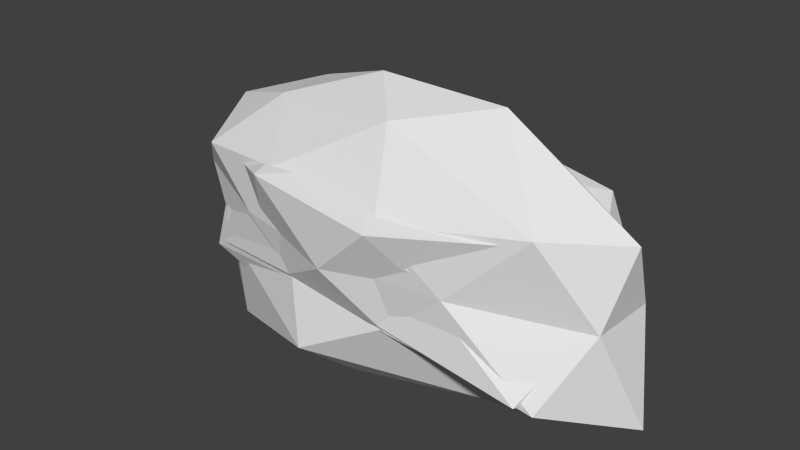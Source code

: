 # Source: cloud.blend  (saved by Blender 2.74.0; exported with 4.5.12 LTS)
import bpy
from mathutils import Matrix  # noqa: F401  (used for matrix-valued properties, if any)

bpy.ops.wm.read_factory_settings(use_empty=True)
scene = bpy.context.scene
scene.name = 'Scene'

# ---- collections
col_collection_1 = bpy.data.collections.new('Collection 1'); scene.collection.children.link(col_collection_1)

# ---- materials (node trees are filled in below, after node groups)
mat_material = bpy.data.materials.new('Material')
mat_material.alpha_threshold = 0.0
mat_material.use_transparent_shadow = False
mat_material.roughness = 0.5
mat_material.line_color = (0.0, 0.0, 0.0, 1.0)

# ---- material node trees

# ---- world
world_world = bpy.data.worlds.new('World'); scene.world = world_world
world_world.color = (0.05088, 0.05088, 0.05088)
world_world.use_sun_shadow = False
world_world.sun_shadow_jitter_overblur = 0.0
world_world.cycles.sampling_method = 'MANUAL'
world_world.cycles.sample_map_resolution = 256

# ---- meshes
me_cube_002 = bpy.data.meshes.new('Cube.002')
me_cube_002.from_pydata([(-3.951, -1.225, 1.074), (1.007, -2.038, 1.188), (3.719, 1.144, -1.271), (-2.067, 1.945, -1.239), (-4.747, -0.2466, -1.062), (-1.348, -1.723, -0.7285), (4.08, -1.66, -1.514), (-0.4077, -1.017, -2.879), (-3.907, 1.066, 1.033), (1.083, 1.769, 1.007), (4.962, -0.1889, 1.359), (-0.5, -0.008901, 3.003), (4.75, 0.6432, -0.1342), (4.699, -0.7663, -0.1314), (1.071, 1.722, -1.418), (-3.943, 0.8864, -1.329), (-1.608, 0.9417, -2.32), (-3.533, -1.14, -1.052), (-3.653, -0.8703, -2.867), (2.325, 0.8511, -2.669), (5.22, 0.1373, -2.274), (0.955, -1.731, -1.033), (2.419, -0.5286, -2.565), (-0.9885, -1.987, -2.125), (-0.2593, -2.046, 0.06811), (2.228, -1.772, 0.04808), (-4.714, -0.5689, 0.2669), (-2.568, -1.586, 0.1195), (-3.616, 1.871, -0.02458), (-5.304, 0.6281, 0.05933), (2.637, 1.577, -0.04158), (-0.3555, 2.047, -0.0517), (3.75, -1.431, 1.541), (-1.767, -1.712, 1.336), (-4.449, 0.2152, 1.604), (-2.06, 1.834, 1.339), (3.338, 1.015, 1.339), (0.4433, -1.028, 2.581), (2.303, -0.1576, 3.029), (-2.609, -0.464, 2.221), (-2.597, 0.7574, 2.256), (0.367, 0.9993, 1.927)], [], [(7, 16, 19), (7, 22, 23), (6, 20, 13), (7, 23, 18), (6, 22, 20), (7, 18, 16), (5, 21, 24), (4, 17, 26), (3, 15, 28), (2, 14, 30), (6, 13, 25), (5, 24, 27), (4, 26, 29), (3, 28, 31), (2, 30, 12), (1, 32, 37), (0, 33, 39), (8, 34, 40), (9, 35, 41), (10, 36, 38), (38, 41, 11), (38, 36, 41), (36, 9, 41), (41, 40, 11), (41, 35, 40), (35, 8, 40), (40, 39, 11), (40, 34, 39), (34, 0, 39), (39, 37, 11), (39, 33, 37), (33, 1, 37), (37, 38, 11), (37, 32, 38), (32, 10, 38), (12, 36, 10), (12, 30, 36), (30, 9, 36), (31, 35, 9), (31, 28, 35), (28, 8, 35), (29, 34, 8), (29, 26, 34), (26, 0, 34), (27, 33, 0), (27, 24, 33), (24, 1, 33), (25, 32, 1), (25, 13, 32), (13, 10, 32), (30, 31, 9), (30, 14, 31), (14, 3, 31), (28, 29, 8), (28, 15, 29), (15, 4, 29), (26, 27, 0), (26, 17, 27), (17, 5, 27), (24, 25, 1), (24, 21, 25), (21, 6, 25), (16, 15, 3), (16, 18, 15), (18, 4, 15), (20, 19, 2), (20, 22, 19), (22, 7, 19), (18, 17, 4), (18, 23, 17), (23, 5, 17), (13, 12, 10), (13, 20, 12), (20, 2, 12), (23, 21, 5), (23, 22, 21), (22, 6, 21), (19, 14, 2), (19, 16, 14), (16, 3, 14)])
me_cube_002.materials.append(mat_material)
me_cube_002.use_remesh_preserve_volume = False
me_cube_002.use_remesh_preserve_attributes = False
me_cube_002.use_mirror_vertex_groups = False
me_cube_002.update()
me_cube_001 = bpy.data.meshes.new('Cube.001')
me_cube_001.from_pydata([(-3.337, -1.116, 0.9011), (1.042, -2.363, 1.119), (3.843, 1.23, -1.24), (-2.352, 2.16, -1.394), (-4.755, -0.2121, -0.9314), (-1.38, -1.758, -0.7453), (3.794, -1.813, -1.39), (-0.5477, -0.3334, -2.485), (-3.657, 0.9184, 0.9381), (1.301, 1.882, 1.02), (4.357, -0.2226, 1.129), (-0.7279, -0.1627, 2.456), (4.673, 0.63, -0.08317), (4.473, -0.6681, -0.08252), (1.289, 1.862, -1.41), (-3.453, 0.8574, -1.048), (-1.821, 1.12, -2.591), (-3.672, -1.29, -1.021), (-3.655, -0.03504, -2.262), (2.078, 0.619, -2.147), (4.372, -0.1721, -1.5), (0.8561, -1.805, -0.9796), (2.046, -0.734, -2.07), (-1.189, -1.348, -1.525), (-0.1837, -2.213, -0.01399), (1.74, -1.68, 0.09169), (-4.133, -0.7022, 0.02884), (-2.26, -1.558, 0.1108), (-2.835, 1.52, -0.01145), (-4.454, 0.3817, 0.01188), (2.738, 1.639, -0.02953), (-0.08933, 2.106, -0.04189), (3.659, -1.386, 1.391), (-1.878, -2.033, 1.265), (-4.167, -0.1498, 1.077), (-2.482, 2.004, 1.458), (3.647, 1.186, 1.438), (0.2823, -1.091, 1.696), (1.619, -0.5034, 1.901), (-2.042, -0.8849, 1.521), (-2.352, 0.2299, 1.7), (0.4831, 1.209, 2.046)], [], [(7, 16, 19), (7, 22, 23), (6, 20, 13), (7, 23, 18), (6, 22, 20), (7, 18, 16), (5, 21, 24), (4, 17, 26), (3, 15, 28), (2, 14, 30), (6, 13, 25), (5, 24, 27), (4, 26, 29), (3, 28, 31), (2, 30, 12), (1, 32, 37), (0, 33, 39), (8, 34, 40), (9, 35, 41), (10, 36, 38), (38, 41, 11), (38, 36, 41), (36, 9, 41), (41, 40, 11), (41, 35, 40), (35, 8, 40), (40, 39, 11), (40, 34, 39), (34, 0, 39), (39, 37, 11), (39, 33, 37), (33, 1, 37), (37, 38, 11), (37, 32, 38), (32, 10, 38), (12, 36, 10), (12, 30, 36), (30, 9, 36), (31, 35, 9), (31, 28, 35), (28, 8, 35), (29, 34, 8), (29, 26, 34), (26, 0, 34), (27, 33, 0), (27, 24, 33), (24, 1, 33), (25, 32, 1), (25, 13, 32), (13, 10, 32), (30, 31, 9), (30, 14, 31), (14, 3, 31), (28, 29, 8), (28, 15, 29), (15, 4, 29), (26, 27, 0), (26, 17, 27), (17, 5, 27), (24, 25, 1), (24, 21, 25), (21, 6, 25), (16, 15, 3), (16, 18, 15), (18, 4, 15), (20, 19, 2), (20, 22, 19), (22, 7, 19), (18, 17, 4), (18, 23, 17), (23, 5, 17), (13, 12, 10), (13, 20, 12), (20, 2, 12), (23, 21, 5), (23, 22, 21), (22, 6, 21), (19, 14, 2), (19, 16, 14), (16, 3, 14)])
me_cube_001.materials.append(mat_material)
me_cube_001.use_remesh_preserve_volume = False
me_cube_001.use_remesh_preserve_attributes = False
me_cube_001.use_mirror_vertex_groups = False
me_cube_001.update()
me_cube = bpy.data.meshes.new('Cube')
me_cube.from_pydata([(-3.289, -1.004, 0.8452), (0.8913, -2.121, 0.9919), (3.426, 1.099, -1.123), (-2.142, 1.926, -1.257), (-4.894, -0.06535, -1.028), (-1.446, -1.691, -0.8894), (3.704, -1.686, -1.397), (-0.543, -0.1718, -2.7), (-3.54, 0.9623, 0.8713), (1.124, 1.658, 0.9047), (4.175, -0.1496, 1.05), (-0.6953, -0.1219, 2.264), (4.309, 0.6083, -0.09615), (3.698, -0.6402, -0.05175), (1.128, 1.667, -1.276), (-3.327, 0.8919, -1.043), (-1.73, 1.101, -2.47), (-4.019, -1.188, -1.23), (-3.173, -0.09142, -1.921), (1.88, 0.5796, -1.982), (4.037, -0.1335, -1.412), (0.9528, -1.733, -1.123), (1.741, -0.6805, -1.801), (-1.362, -1.273, -2.046), (-0.2008, -1.98, -0.01255), (2.277, -1.685, -0.03787), (-4.229, -0.5754, -0.03246), (-2.693, -1.534, -0.0141), (-2.629, 1.412, -0.02646), (-4.574, 0.5453, -0.05133), (2.447, 1.48, -0.03648), (-0.1117, 1.886, -0.04535), (2.744, -1.231, 1.121), (-1.651, -1.796, 1.09), (-4.104, -0.05171, 1.018), (-2.306, 1.86, 1.325), (3.338, 1.112, 1.308), (0.2792, -0.9803, 1.62), (2.127, -0.2232, 2.21), (-2.422, -0.6972, 1.738), (-2.603, 0.5366, 1.824), (0.34, 0.9126, 1.72)], [], [(7, 16, 19), (7, 22, 23), (6, 20, 13), (7, 23, 18), (6, 22, 20), (7, 18, 16), (5, 21, 24), (4, 17, 26), (3, 15, 28), (2, 14, 30), (6, 13, 25), (5, 24, 27), (4, 26, 29), (3, 28, 31), (2, 30, 12), (1, 32, 37), (0, 33, 39), (8, 34, 40), (9, 35, 41), (10, 36, 38), (38, 41, 11), (38, 36, 41), (36, 9, 41), (41, 40, 11), (41, 35, 40), (35, 8, 40), (40, 39, 11), (40, 34, 39), (34, 0, 39), (39, 37, 11), (39, 33, 37), (33, 1, 37), (37, 38, 11), (37, 32, 38), (32, 10, 38), (12, 36, 10), (12, 30, 36), (30, 9, 36), (31, 35, 9), (31, 28, 35), (28, 8, 35), (29, 34, 8), (29, 26, 34), (26, 0, 34), (27, 33, 0), (27, 24, 33), (24, 1, 33), (25, 32, 1), (25, 13, 32), (13, 10, 32), (30, 31, 9), (30, 14, 31), (14, 3, 31), (28, 29, 8), (28, 15, 29), (15, 4, 29), (26, 27, 0), (26, 17, 27), (17, 5, 27), (24, 25, 1), (24, 21, 25), (21, 6, 25), (16, 15, 3), (16, 18, 15), (18, 4, 15), (20, 19, 2), (20, 22, 19), (22, 7, 19), (18, 17, 4), (18, 23, 17), (23, 5, 17), (13, 12, 10), (13, 20, 12), (20, 2, 12), (23, 21, 5), (23, 22, 21), (22, 6, 21), (19, 14, 2), (19, 16, 14), (16, 3, 14)])
me_cube.materials.append(mat_material)
me_cube.use_remesh_preserve_volume = False
me_cube.use_remesh_preserve_attributes = False
me_cube.use_mirror_vertex_groups = False
me_cube.update()

# ---- objects
ob_cloud3 = bpy.data.objects.new('Cloud3', me_cube_002)
ob_cloud2 = bpy.data.objects.new('Cloud2', me_cube_001)
ob_cloud1 = bpy.data.objects.new('Cloud1', me_cube)

# ---- transforms, parenting, visibility, modifiers, constraints
ob_cloud3.location = (0.0, 0.0, 0.0)
ob_cloud3.lock_rotations_4d = False
ob_cloud3.empty_display_type = 'ARROWS'
ob_cloud3.lineart.crease_threshold = 0.0
ob_cloud2.location = (0.0, 0.0, 0.0)
ob_cloud2.lock_rotations_4d = False
ob_cloud2.empty_display_type = 'ARROWS'
ob_cloud2.hide_viewport = True
ob_cloud2.lineart.crease_threshold = 0.0
ob_cloud1.location = (0.0, 0.0, 0.0)
ob_cloud1.lock_rotations_4d = False
ob_cloud1.empty_display_type = 'ARROWS'
ob_cloud1.hide_viewport = True
ob_cloud1.lineart.crease_threshold = 0.0

# ---- collection membership
col_collection_1.objects.link(ob_cloud3)
col_collection_1.objects.link(ob_cloud2)
col_collection_1.objects.link(ob_cloud1)

# ---- scene / render settings (as saved in the file)
scene.frame_start = 1; scene.frame_end = 250; scene.frame_set(1)
scene.render.engine = 'BLENDER_EEVEE_NEXT'
scene.render.resolution_percentage = 50
scene.render.dither_intensity = 0.0
scene.cycles.use_denoising = False
scene.cycles.samples = 10
scene.cycles.sampling_pattern = 'TABULATED_SOBOL'
scene.cycles.light_sampling_threshold = 0.0
scene.cycles.use_adaptive_sampling = False
scene.cycles.use_light_tree = False
scene.cycles.blur_glossy = 0.0
scene.cycles.pixel_filter_type = 'GAUSSIAN'
scene.cycles.sample_clamp_indirect = 0.0
scene.view_settings.view_transform = 'Standard'
bpy.context.view_layer.update()

# ---- added for rendering (the .blend has no active camera and no usable light): camera, sun
cam_auto = bpy.data.cameras.new('AutoCamera')
cam_auto.lens = 50.0
cam_auto.sensor_width = 36.0
cam_auto.clip_end = 1000.0
ob_auto_camera = bpy.data.objects.new('AutoCamera', cam_auto)
scene.collection.objects.link(ob_auto_camera)
ob_auto_camera.location = (11.8825, -14.4107, 9.61416)
ob_auto_camera.rotation_euler = (1.09748, -7.21219e-08, 0.694738)
scene.camera = ob_auto_camera
light_auto_sun = bpy.data.lights.new('AutoSun', 'SUN')
light_auto_sun.energy = 3.0
light_auto_sun.angle = 0.0523599
ob_auto_sun = bpy.data.objects.new('AutoSun', light_auto_sun)
scene.collection.objects.link(ob_auto_sun)
ob_auto_sun.rotation_euler = (0.872665, 0.174533, 0.523599)
bpy.context.view_layer.update()

